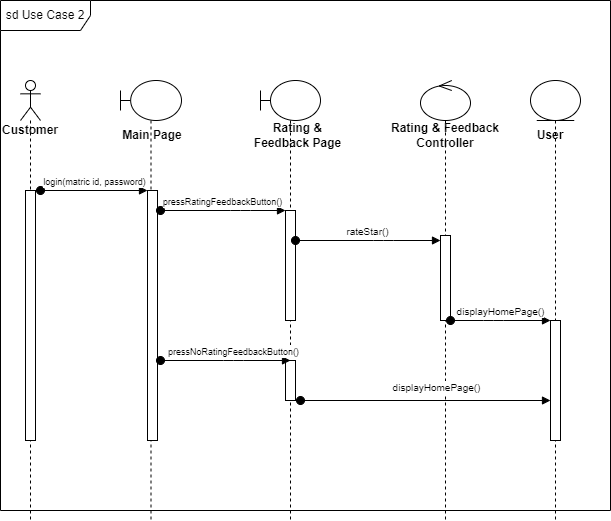

The diagram above was exported from draw.io. Its source (the exported page's mxGraphModel, read from the mxfile embedded in the PNG):
<mxGraphModel dx="1242" dy="568" grid="1" gridSize="10" guides="1" tooltips="1" connect="1" arrows="1" fold="1" page="1" pageScale="1" pageWidth="1654" pageHeight="2336" math="0" shadow="0">
  <root>
    <mxCell id="0" />
    <mxCell id="1" parent="0" />
    <mxCell id="2" value="sd Use Case 2" style="shape=umlFrame;whiteSpace=wrap;html=1;width=90;height=30;" vertex="1" parent="1">
      <mxGeometry x="1070" y="120" width="610" height="510" as="geometry" />
    </mxCell>
    <mxCell id="3" value="&lt;b&gt;Customer&lt;/b&gt;" style="shape=umlLifeline;participant=umlActor;perimeter=lifelinePerimeter;whiteSpace=wrap;html=1;container=1;collapsible=0;recursiveResize=0;verticalAlign=top;spacingTop=36;outlineConnect=0;" vertex="1" parent="1">
      <mxGeometry x="1090" y="200" width="20" height="440" as="geometry" />
    </mxCell>
    <mxCell id="4" value="" style="html=1;points=[];perimeter=orthogonalPerimeter;" vertex="1" parent="3">
      <mxGeometry x="5" y="110" width="10" height="250" as="geometry" />
    </mxCell>
    <mxCell id="5" value="" style="shape=umlLifeline;participant=umlBoundary;perimeter=lifelinePerimeter;whiteSpace=wrap;html=1;container=1;collapsible=0;recursiveResize=0;verticalAlign=top;spacingTop=36;outlineConnect=0;" vertex="1" parent="1">
      <mxGeometry x="1190" y="200" width="61" height="440" as="geometry" />
    </mxCell>
    <mxCell id="6" value="&lt;b&gt;Main Page&lt;/b&gt;" style="text;html=1;strokeColor=none;fillColor=none;align=center;verticalAlign=middle;whiteSpace=wrap;rounded=0;" vertex="1" parent="5">
      <mxGeometry x="-11" y="40" width="86" height="30" as="geometry" />
    </mxCell>
    <mxCell id="7" value="" style="html=1;points=[];perimeter=orthogonalPerimeter;" vertex="1" parent="5">
      <mxGeometry x="27" y="110" width="10" height="250" as="geometry" />
    </mxCell>
    <mxCell id="8" value="" style="shape=umlLifeline;participant=umlBoundary;perimeter=lifelinePerimeter;whiteSpace=wrap;html=1;container=1;collapsible=0;recursiveResize=0;verticalAlign=top;spacingTop=36;outlineConnect=0;" vertex="1" parent="1">
      <mxGeometry x="1330" y="200" width="60" height="440" as="geometry" />
    </mxCell>
    <mxCell id="9" value="&lt;b&gt;Rating &amp;amp; Feedback Page&lt;/b&gt;" style="text;html=1;strokeColor=none;fillColor=none;align=center;verticalAlign=middle;whiteSpace=wrap;rounded=0;" vertex="1" parent="8">
      <mxGeometry x="-10" y="40" width="95" height="30" as="geometry" />
    </mxCell>
    <mxCell id="10" value="" style="html=1;points=[];perimeter=orthogonalPerimeter;" vertex="1" parent="8">
      <mxGeometry x="25" y="130" width="10" height="110" as="geometry" />
    </mxCell>
    <mxCell id="29" value="" style="html=1;points=[];perimeter=orthogonalPerimeter;" vertex="1" parent="8">
      <mxGeometry x="25" y="280" width="10" height="40" as="geometry" />
    </mxCell>
    <mxCell id="12" value="" style="shape=umlLifeline;participant=umlControl;perimeter=lifelinePerimeter;whiteSpace=wrap;html=1;container=1;collapsible=0;recursiveResize=0;verticalAlign=top;spacingTop=36;outlineConnect=0;" vertex="1" parent="1">
      <mxGeometry x="1490" y="200" width="50" height="440" as="geometry" />
    </mxCell>
    <mxCell id="13" value="" style="html=1;points=[];perimeter=orthogonalPerimeter;" vertex="1" parent="12">
      <mxGeometry x="20" y="155" width="10" height="85" as="geometry" />
    </mxCell>
    <mxCell id="14" value="&lt;b&gt;Rating &amp;amp; Feedback Controller&lt;/b&gt;" style="text;html=1;strokeColor=none;fillColor=none;align=center;verticalAlign=middle;whiteSpace=wrap;rounded=0;" vertex="1" parent="1">
      <mxGeometry x="1440" y="240" width="150" height="30" as="geometry" />
    </mxCell>
    <mxCell id="15" value="&lt;font style=&quot;font-size: 9px;&quot;&gt;login(matric id, password)&lt;/font&gt;" style="html=1;verticalAlign=bottom;startArrow=oval;endArrow=block;startSize=8;exitX=1.5;exitY=0;exitDx=0;exitDy=0;exitPerimeter=0;" edge="1" parent="1" target="7" source="4">
      <mxGeometry x="0.0103" relative="1" as="geometry">
        <mxPoint x="1110" y="300" as="sourcePoint" />
        <mxPoint as="offset" />
      </mxGeometry>
    </mxCell>
    <mxCell id="16" value="&lt;font style=&quot;font-size: 9px;&quot;&gt;pressRatingFeedbackButton()&lt;/font&gt;" style="html=1;verticalAlign=bottom;startArrow=oval;endArrow=block;startSize=8;" edge="1" parent="1" target="10">
      <mxGeometry x="-0.0039" relative="1" as="geometry">
        <mxPoint x="1230" y="330" as="sourcePoint" />
        <mxPoint as="offset" />
        <Array as="points">
          <mxPoint x="1310" y="330" />
        </Array>
      </mxGeometry>
    </mxCell>
    <mxCell id="21" value="&lt;div style=&quot;text-align: start;&quot;&gt;&lt;span style=&quot;background-color: initial; font-size: 0px;&quot;&gt;&lt;font face=&quot;monospace&quot; color=&quot;rgba(0, 0, 0, 0)&quot;&gt;us&lt;/font&gt;&lt;/span&gt;&lt;/div&gt;" style="shape=umlLifeline;participant=umlEntity;perimeter=lifelinePerimeter;whiteSpace=wrap;html=1;container=1;collapsible=0;recursiveResize=0;verticalAlign=top;spacingTop=36;outlineConnect=0;" vertex="1" parent="1">
      <mxGeometry x="1600" y="200" width="50" height="440" as="geometry" />
    </mxCell>
    <mxCell id="22" value="&lt;b&gt;&lt;font style=&quot;font-size: 12px;&quot;&gt;User&lt;/font&gt;&lt;/b&gt;" style="text;html=1;strokeColor=none;fillColor=none;align=center;verticalAlign=middle;whiteSpace=wrap;rounded=0;" vertex="1" parent="21">
      <mxGeometry x="-10" y="40" width="60" height="30" as="geometry" />
    </mxCell>
    <mxCell id="23" value="" style="html=1;points=[];perimeter=orthogonalPerimeter;fontSize=12;" vertex="1" parent="21">
      <mxGeometry x="20" y="240" width="10" height="120" as="geometry" />
    </mxCell>
    <mxCell id="24" value="&lt;font size=&quot;1&quot;&gt;rateStar()&lt;/font&gt;" style="html=1;verticalAlign=bottom;startArrow=oval;endArrow=block;startSize=8;" edge="1" parent="1" source="10">
      <mxGeometry x="-0.0039" relative="1" as="geometry">
        <mxPoint x="1370" y="360" as="sourcePoint" />
        <mxPoint as="offset" />
        <mxPoint x="1510" y="360" as="targetPoint" />
        <Array as="points">
          <mxPoint x="1453" y="360" />
        </Array>
      </mxGeometry>
    </mxCell>
    <mxCell id="28" value="&lt;font size=&quot;1&quot;&gt;displayHomePage()&lt;/font&gt;" style="html=1;verticalAlign=bottom;startArrow=oval;endArrow=block;startSize=8;" edge="1" parent="1">
      <mxGeometry x="-0.0039" relative="1" as="geometry">
        <mxPoint x="1520" y="440" as="sourcePoint" />
        <mxPoint as="offset" />
        <mxPoint x="1620" y="440" as="targetPoint" />
        <Array as="points">
          <mxPoint x="1563" y="440" />
        </Array>
      </mxGeometry>
    </mxCell>
    <mxCell id="25" value="&lt;font style=&quot;font-size: 10px;&quot;&gt;displayHomePage()&lt;/font&gt;" style="html=1;verticalAlign=bottom;startArrow=oval;endArrow=block;startSize=8;" edge="1" parent="1">
      <mxGeometry x="0.088" y="4" relative="1" as="geometry">
        <mxPoint x="1370" y="520" as="sourcePoint" />
        <mxPoint as="offset" />
        <mxPoint x="1620" y="520" as="targetPoint" />
        <Array as="points" />
      </mxGeometry>
    </mxCell>
    <mxCell id="31" value="&lt;span style=&quot;font-size: 9px;&quot;&gt;pressNoRatingFeedbackButton()&lt;/span&gt;" style="html=1;verticalAlign=bottom;startArrow=oval;endArrow=block;startSize=8;" edge="1" parent="1">
      <mxGeometry x="0.1231" relative="1" as="geometry">
        <mxPoint x="1230" y="480" as="sourcePoint" />
        <mxPoint as="offset" />
        <mxPoint x="1360" y="480" as="targetPoint" />
        <Array as="points">
          <mxPoint x="1303" y="480" />
        </Array>
      </mxGeometry>
    </mxCell>
  </root>
</mxGraphModel>